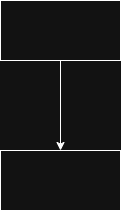

The diagram above was exported from draw.io. Its source (the exported page's mxGraphModel, read from the mxfile embedded in the PNG):
<mxGraphModel dx="1418" dy="786" grid="1" gridSize="10" guides="1" tooltips="1" connect="1" arrows="1" fold="1" page="1" pageScale="1" pageWidth="850" pageHeight="1100" math="0" shadow="0">
  <root>
    <mxCell id="0" />
    <mxCell id="1" parent="0" />
    <mxCell id="slAe_oFMZdAfLrGG3Ls7-3" edge="1" parent="1" source="slAe_oFMZdAfLrGG3Ls7-1" style="edgeStyle=orthogonalEdgeStyle;rounded=0;orthogonalLoop=1;jettySize=auto;html=1;exitX=0.5;exitY=1;exitDx=0;exitDy=0;entryX=0.5;entryY=0;entryDx=0;entryDy=0;" target="slAe_oFMZdAfLrGG3Ls7-2">
      <mxGeometry relative="1" as="geometry" />
    </mxCell>
    <mxCell id="slAe_oFMZdAfLrGG3Ls7-1" parent="1" style="rounded=0;whiteSpace=wrap;html=1;" value="" vertex="1">
      <mxGeometry height="60" width="120" x="370" y="380" as="geometry" />
    </mxCell>
    <mxCell id="slAe_oFMZdAfLrGG3Ls7-2" parent="1" style="rounded=0;whiteSpace=wrap;html=1;" value="" vertex="1">
      <mxGeometry height="60" width="120" x="370" y="530" as="geometry" />
    </mxCell>
  </root>
</mxGraphModel>